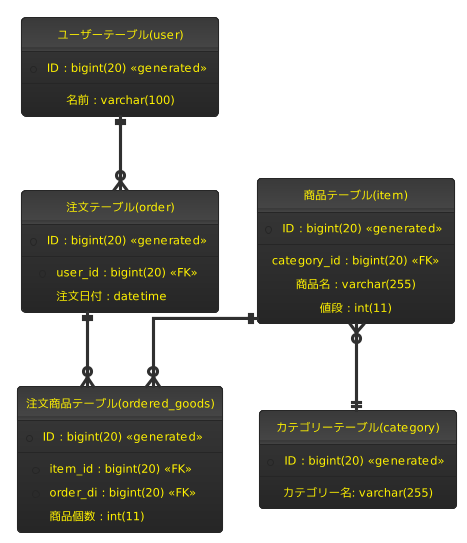

The diagram above was rendered by PlantUML. Its source (embedded in the PNG):
@startuml
!theme black-knight
' hide the spot
hide circle

' avoid problems with angled crows feet
skinparam linetype ortho

entity "ユーザーテーブル(user)" as user {
  *ID : bigint(20) <<generated>>
  --
  名前 : varchar(100)
}

entity "注文テーブル(order)" as order {
  *ID : bigint(20) <<generated>>
  --
  *user_id : bigint(20) <<FK>>
  注文日付 : datetime
}

entity "注文商品テーブル(ordered_goods)" as order_item {
  *ID : bigint(20) <<generated>>
  --
  *item_id : bigint(20) <<FK>>
  *order_di : bigint(20) <<FK>>
  商品個数 : int(11)
}

entity "商品テーブル(item)" as item {
  *ID : bigint(20) <<generated>>
  --
  category_id : bigint(20) <<FK>>
  商品名 : varchar(255)
  値段 : int(11)
}

entity "カテゴリーテーブル(category)" as category {
  *ID : bigint(20) <<generated>>
  --
  カテゴリー名: varchar(255)
}

user ||--o{ order
order ||--o{ order_item
item ||--o{ order_item
item }o--|| category
@enduml